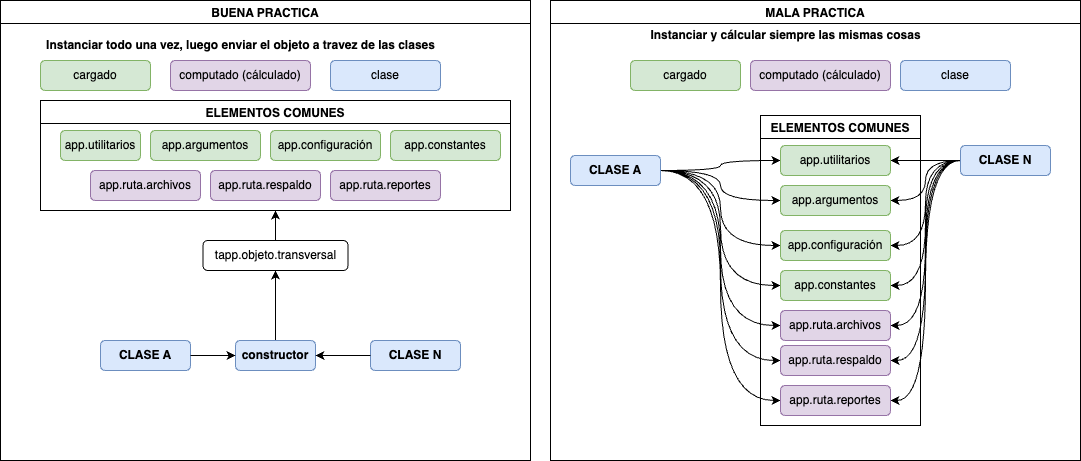

The diagram above was exported from draw.io. Its source (the exported page's mxGraphModel, read from the mxfile embedded in the PNG):
<mxGraphModel dx="1242" dy="1978" grid="1" gridSize="10" guides="1" tooltips="1" connect="1" arrows="1" fold="1" page="1" pageScale="1" pageWidth="850" pageHeight="1100" math="0" shadow="0">
  <root>
    <mxCell id="0" />
    <mxCell id="1" parent="0" />
    <mxCell id="NTkOtXTpRvfi0uaMm59h-1" value="ELEMENTOS COMUNES" style="swimlane;" vertex="1" parent="1">
      <mxGeometry x="40" y="60" width="470" height="110" as="geometry" />
    </mxCell>
    <mxCell id="NTkOtXTpRvfi0uaMm59h-2" value="app.utilitarios" style="rounded=1;whiteSpace=wrap;html=1;fillColor=#d5e8d4;strokeColor=#82b366;" vertex="1" parent="NTkOtXTpRvfi0uaMm59h-1">
      <mxGeometry x="20" y="30" width="80" height="30" as="geometry" />
    </mxCell>
    <mxCell id="NTkOtXTpRvfi0uaMm59h-3" value="app.argumentos" style="rounded=1;whiteSpace=wrap;html=1;fillColor=#d5e8d4;strokeColor=#82b366;" vertex="1" parent="NTkOtXTpRvfi0uaMm59h-1">
      <mxGeometry x="110" y="30" width="110" height="30" as="geometry" />
    </mxCell>
    <mxCell id="NTkOtXTpRvfi0uaMm59h-5" value="app.configuración" style="rounded=1;whiteSpace=wrap;html=1;fillColor=#d5e8d4;strokeColor=#82b366;" vertex="1" parent="NTkOtXTpRvfi0uaMm59h-1">
      <mxGeometry x="230" y="30" width="110" height="30" as="geometry" />
    </mxCell>
    <mxCell id="NTkOtXTpRvfi0uaMm59h-6" value="app.constantes" style="rounded=1;whiteSpace=wrap;html=1;fillColor=#d5e8d4;strokeColor=#82b366;" vertex="1" parent="NTkOtXTpRvfi0uaMm59h-1">
      <mxGeometry x="350" y="30" width="110" height="30" as="geometry" />
    </mxCell>
    <mxCell id="NTkOtXTpRvfi0uaMm59h-7" value="app.ruta.archivos" style="rounded=1;whiteSpace=wrap;html=1;fillColor=#e1d5e7;strokeColor=#9673a6;" vertex="1" parent="NTkOtXTpRvfi0uaMm59h-1">
      <mxGeometry x="50" y="70" width="110" height="30" as="geometry" />
    </mxCell>
    <mxCell id="NTkOtXTpRvfi0uaMm59h-8" value="app.ruta.respaldo" style="rounded=1;whiteSpace=wrap;html=1;fillColor=#e1d5e7;strokeColor=#9673a6;" vertex="1" parent="NTkOtXTpRvfi0uaMm59h-1">
      <mxGeometry x="170" y="70" width="110" height="30" as="geometry" />
    </mxCell>
    <mxCell id="NTkOtXTpRvfi0uaMm59h-9" value="app.ruta.reportes" style="rounded=1;whiteSpace=wrap;html=1;fillColor=#e1d5e7;strokeColor=#9673a6;" vertex="1" parent="NTkOtXTpRvfi0uaMm59h-1">
      <mxGeometry x="290" y="70" width="110" height="30" as="geometry" />
    </mxCell>
    <mxCell id="NTkOtXTpRvfi0uaMm59h-10" value="cargado" style="rounded=1;whiteSpace=wrap;html=1;fillColor=#d5e8d4;strokeColor=#82b366;" vertex="1" parent="1">
      <mxGeometry x="40" y="20" width="110" height="30" as="geometry" />
    </mxCell>
    <mxCell id="NTkOtXTpRvfi0uaMm59h-11" value="computado (cálculado)" style="rounded=1;whiteSpace=wrap;html=1;fillColor=#e1d5e7;strokeColor=#9673a6;" vertex="1" parent="1">
      <mxGeometry x="170" y="20" width="140" height="30" as="geometry" />
    </mxCell>
    <mxCell id="NTkOtXTpRvfi0uaMm59h-13" style="edgeStyle=orthogonalEdgeStyle;rounded=0;orthogonalLoop=1;jettySize=auto;html=1;entryX=0.5;entryY=1;entryDx=0;entryDy=0;" edge="1" parent="1" source="NTkOtXTpRvfi0uaMm59h-12" target="NTkOtXTpRvfi0uaMm59h-1">
      <mxGeometry relative="1" as="geometry" />
    </mxCell>
    <mxCell id="NTkOtXTpRvfi0uaMm59h-12" value="tapp.objeto.transversal" style="rounded=1;whiteSpace=wrap;html=1;" vertex="1" parent="1">
      <mxGeometry x="202.5" y="200" width="145" height="30" as="geometry" />
    </mxCell>
    <mxCell id="NTkOtXTpRvfi0uaMm59h-23" style="edgeStyle=orthogonalEdgeStyle;rounded=0;orthogonalLoop=1;jettySize=auto;html=1;entryX=0.5;entryY=1;entryDx=0;entryDy=0;exitX=0.5;exitY=0;exitDx=0;exitDy=0;" edge="1" parent="1" source="NTkOtXTpRvfi0uaMm59h-17" target="NTkOtXTpRvfi0uaMm59h-12">
      <mxGeometry relative="1" as="geometry">
        <mxPoint x="300" y="330" as="sourcePoint" />
      </mxGeometry>
    </mxCell>
    <mxCell id="NTkOtXTpRvfi0uaMm59h-24" value="BUENA PRACTICA" style="swimlane;" vertex="1" parent="1">
      <mxGeometry y="-40" width="530" height="460" as="geometry" />
    </mxCell>
    <mxCell id="NTkOtXTpRvfi0uaMm59h-25" value="Instanciar todo una vez, luego enviar el objeto a travez de las clases" style="text;html=1;align=center;verticalAlign=middle;resizable=0;points=[];autosize=1;strokeColor=none;fillColor=none;fontStyle=1" vertex="1" parent="NTkOtXTpRvfi0uaMm59h-24">
      <mxGeometry x="35" y="30" width="410" height="30" as="geometry" />
    </mxCell>
    <mxCell id="NTkOtXTpRvfi0uaMm59h-26" value="clase" style="rounded=1;whiteSpace=wrap;html=1;fillColor=#dae8fc;strokeColor=#6c8ebf;" vertex="1" parent="NTkOtXTpRvfi0uaMm59h-24">
      <mxGeometry x="330" y="60" width="110" height="30" as="geometry" />
    </mxCell>
    <mxCell id="NTkOtXTpRvfi0uaMm59h-17" value="constructor" style="rounded=1;whiteSpace=wrap;html=1;fontStyle=1;fillColor=#dae8fc;strokeColor=#6c8ebf;" vertex="1" parent="NTkOtXTpRvfi0uaMm59h-24">
      <mxGeometry x="235" y="340" width="80" height="30" as="geometry" />
    </mxCell>
    <mxCell id="NTkOtXTpRvfi0uaMm59h-16" value="&lt;b style=&quot;border-color: var(--border-color);&quot;&gt;CLASE N&lt;/b&gt;" style="rounded=1;whiteSpace=wrap;html=1;fontStyle=1;fillColor=#dae8fc;strokeColor=#6c8ebf;" vertex="1" parent="NTkOtXTpRvfi0uaMm59h-24">
      <mxGeometry x="370" y="340" width="90" height="30" as="geometry" />
    </mxCell>
    <mxCell id="NTkOtXTpRvfi0uaMm59h-20" style="edgeStyle=orthogonalEdgeStyle;rounded=0;orthogonalLoop=1;jettySize=auto;html=1;entryX=1;entryY=0.5;entryDx=0;entryDy=0;" edge="1" parent="NTkOtXTpRvfi0uaMm59h-24" source="NTkOtXTpRvfi0uaMm59h-16" target="NTkOtXTpRvfi0uaMm59h-17">
      <mxGeometry relative="1" as="geometry" />
    </mxCell>
    <mxCell id="NTkOtXTpRvfi0uaMm59h-15" value="CLASE A" style="rounded=1;whiteSpace=wrap;html=1;fontStyle=1;fillColor=#dae8fc;strokeColor=#6c8ebf;" vertex="1" parent="NTkOtXTpRvfi0uaMm59h-24">
      <mxGeometry x="100" y="340" width="90" height="30" as="geometry" />
    </mxCell>
    <mxCell id="NTkOtXTpRvfi0uaMm59h-19" style="edgeStyle=orthogonalEdgeStyle;rounded=0;orthogonalLoop=1;jettySize=auto;html=1;" edge="1" parent="NTkOtXTpRvfi0uaMm59h-24" source="NTkOtXTpRvfi0uaMm59h-15" target="NTkOtXTpRvfi0uaMm59h-17">
      <mxGeometry relative="1" as="geometry" />
    </mxCell>
    <mxCell id="NTkOtXTpRvfi0uaMm59h-46" value="MALA PRACTICA" style="swimlane;" vertex="1" parent="1">
      <mxGeometry x="550" y="-40" width="530" height="460" as="geometry" />
    </mxCell>
    <mxCell id="NTkOtXTpRvfi0uaMm59h-63" style="edgeStyle=orthogonalEdgeStyle;curved=1;rounded=0;orthogonalLoop=1;jettySize=auto;html=1;entryX=1;entryY=0.5;entryDx=0;entryDy=0;" edge="1" parent="NTkOtXTpRvfi0uaMm59h-46" source="NTkOtXTpRvfi0uaMm59h-48" target="NTkOtXTpRvfi0uaMm59h-28">
      <mxGeometry relative="1" as="geometry" />
    </mxCell>
    <mxCell id="NTkOtXTpRvfi0uaMm59h-64" style="edgeStyle=orthogonalEdgeStyle;curved=1;rounded=0;orthogonalLoop=1;jettySize=auto;html=1;entryX=1;entryY=0.5;entryDx=0;entryDy=0;" edge="1" parent="NTkOtXTpRvfi0uaMm59h-46" source="NTkOtXTpRvfi0uaMm59h-48" target="NTkOtXTpRvfi0uaMm59h-29">
      <mxGeometry relative="1" as="geometry" />
    </mxCell>
    <mxCell id="NTkOtXTpRvfi0uaMm59h-65" style="edgeStyle=orthogonalEdgeStyle;curved=1;rounded=0;orthogonalLoop=1;jettySize=auto;html=1;entryX=1;entryY=0.5;entryDx=0;entryDy=0;" edge="1" parent="NTkOtXTpRvfi0uaMm59h-46" source="NTkOtXTpRvfi0uaMm59h-48" target="NTkOtXTpRvfi0uaMm59h-30">
      <mxGeometry relative="1" as="geometry" />
    </mxCell>
    <mxCell id="NTkOtXTpRvfi0uaMm59h-66" style="edgeStyle=orthogonalEdgeStyle;curved=1;rounded=0;orthogonalLoop=1;jettySize=auto;html=1;entryX=1;entryY=0.5;entryDx=0;entryDy=0;" edge="1" parent="NTkOtXTpRvfi0uaMm59h-46" source="NTkOtXTpRvfi0uaMm59h-48" target="NTkOtXTpRvfi0uaMm59h-31">
      <mxGeometry relative="1" as="geometry" />
    </mxCell>
    <mxCell id="NTkOtXTpRvfi0uaMm59h-67" style="edgeStyle=orthogonalEdgeStyle;curved=1;rounded=0;orthogonalLoop=1;jettySize=auto;html=1;entryX=1;entryY=0.5;entryDx=0;entryDy=0;" edge="1" parent="NTkOtXTpRvfi0uaMm59h-46" source="NTkOtXTpRvfi0uaMm59h-48" target="NTkOtXTpRvfi0uaMm59h-32">
      <mxGeometry relative="1" as="geometry" />
    </mxCell>
    <mxCell id="NTkOtXTpRvfi0uaMm59h-68" style="edgeStyle=orthogonalEdgeStyle;curved=1;rounded=0;orthogonalLoop=1;jettySize=auto;html=1;entryX=1;entryY=0.5;entryDx=0;entryDy=0;" edge="1" parent="NTkOtXTpRvfi0uaMm59h-46" source="NTkOtXTpRvfi0uaMm59h-48" target="NTkOtXTpRvfi0uaMm59h-33">
      <mxGeometry relative="1" as="geometry" />
    </mxCell>
    <mxCell id="NTkOtXTpRvfi0uaMm59h-69" style="edgeStyle=orthogonalEdgeStyle;curved=1;rounded=0;orthogonalLoop=1;jettySize=auto;html=1;entryX=1;entryY=0.5;entryDx=0;entryDy=0;" edge="1" parent="NTkOtXTpRvfi0uaMm59h-46" source="NTkOtXTpRvfi0uaMm59h-48" target="NTkOtXTpRvfi0uaMm59h-34">
      <mxGeometry relative="1" as="geometry" />
    </mxCell>
    <mxCell id="NTkOtXTpRvfi0uaMm59h-48" value="&lt;b&gt;CLASE N&lt;/b&gt;" style="rounded=1;whiteSpace=wrap;html=1;fillColor=#dae8fc;strokeColor=#6c8ebf;" vertex="1" parent="NTkOtXTpRvfi0uaMm59h-46">
      <mxGeometry x="410" y="145" width="90" height="30" as="geometry" />
    </mxCell>
    <mxCell id="NTkOtXTpRvfi0uaMm59h-49" value="clase" style="rounded=1;whiteSpace=wrap;html=1;fillColor=#dae8fc;strokeColor=#6c8ebf;" vertex="1" parent="NTkOtXTpRvfi0uaMm59h-46">
      <mxGeometry x="350" y="60" width="110" height="30" as="geometry" />
    </mxCell>
    <mxCell id="NTkOtXTpRvfi0uaMm59h-55" style="edgeStyle=orthogonalEdgeStyle;curved=1;rounded=0;orthogonalLoop=1;jettySize=auto;html=1;entryX=0;entryY=0.5;entryDx=0;entryDy=0;" edge="1" parent="NTkOtXTpRvfi0uaMm59h-46" source="NTkOtXTpRvfi0uaMm59h-41" target="NTkOtXTpRvfi0uaMm59h-28">
      <mxGeometry relative="1" as="geometry" />
    </mxCell>
    <mxCell id="NTkOtXTpRvfi0uaMm59h-56" style="edgeStyle=orthogonalEdgeStyle;curved=1;rounded=0;orthogonalLoop=1;jettySize=auto;html=1;" edge="1" parent="NTkOtXTpRvfi0uaMm59h-46" source="NTkOtXTpRvfi0uaMm59h-41" target="NTkOtXTpRvfi0uaMm59h-29">
      <mxGeometry relative="1" as="geometry" />
    </mxCell>
    <mxCell id="NTkOtXTpRvfi0uaMm59h-58" style="edgeStyle=orthogonalEdgeStyle;curved=1;rounded=0;orthogonalLoop=1;jettySize=auto;html=1;entryX=0;entryY=0.5;entryDx=0;entryDy=0;" edge="1" parent="NTkOtXTpRvfi0uaMm59h-46" source="NTkOtXTpRvfi0uaMm59h-41" target="NTkOtXTpRvfi0uaMm59h-30">
      <mxGeometry relative="1" as="geometry" />
    </mxCell>
    <mxCell id="NTkOtXTpRvfi0uaMm59h-59" style="edgeStyle=orthogonalEdgeStyle;curved=1;rounded=0;orthogonalLoop=1;jettySize=auto;html=1;entryX=0;entryY=0.5;entryDx=0;entryDy=0;" edge="1" parent="NTkOtXTpRvfi0uaMm59h-46" source="NTkOtXTpRvfi0uaMm59h-41" target="NTkOtXTpRvfi0uaMm59h-31">
      <mxGeometry relative="1" as="geometry" />
    </mxCell>
    <mxCell id="NTkOtXTpRvfi0uaMm59h-60" style="edgeStyle=orthogonalEdgeStyle;curved=1;rounded=0;orthogonalLoop=1;jettySize=auto;html=1;entryX=0;entryY=0.5;entryDx=0;entryDy=0;" edge="1" parent="NTkOtXTpRvfi0uaMm59h-46" source="NTkOtXTpRvfi0uaMm59h-41" target="NTkOtXTpRvfi0uaMm59h-32">
      <mxGeometry relative="1" as="geometry" />
    </mxCell>
    <mxCell id="NTkOtXTpRvfi0uaMm59h-61" style="edgeStyle=orthogonalEdgeStyle;curved=1;rounded=0;orthogonalLoop=1;jettySize=auto;html=1;entryX=0;entryY=0.5;entryDx=0;entryDy=0;" edge="1" parent="NTkOtXTpRvfi0uaMm59h-46" source="NTkOtXTpRvfi0uaMm59h-41" target="NTkOtXTpRvfi0uaMm59h-33">
      <mxGeometry relative="1" as="geometry" />
    </mxCell>
    <mxCell id="NTkOtXTpRvfi0uaMm59h-62" style="edgeStyle=orthogonalEdgeStyle;curved=1;rounded=0;orthogonalLoop=1;jettySize=auto;html=1;entryX=0;entryY=0.5;entryDx=0;entryDy=0;" edge="1" parent="NTkOtXTpRvfi0uaMm59h-46" source="NTkOtXTpRvfi0uaMm59h-41" target="NTkOtXTpRvfi0uaMm59h-34">
      <mxGeometry relative="1" as="geometry" />
    </mxCell>
    <mxCell id="NTkOtXTpRvfi0uaMm59h-41" value="CLASE A" style="rounded=1;whiteSpace=wrap;html=1;fontStyle=1;fillColor=#dae8fc;strokeColor=#6c8ebf;" vertex="1" parent="NTkOtXTpRvfi0uaMm59h-46">
      <mxGeometry x="20" y="155" width="90" height="30" as="geometry" />
    </mxCell>
    <mxCell id="NTkOtXTpRvfi0uaMm59h-27" value="ELEMENTOS COMUNES" style="swimlane;" vertex="1" parent="NTkOtXTpRvfi0uaMm59h-46">
      <mxGeometry x="210" y="115" width="160" height="310" as="geometry" />
    </mxCell>
    <mxCell id="NTkOtXTpRvfi0uaMm59h-28" value="app.utilitarios" style="rounded=1;whiteSpace=wrap;html=1;fillColor=#d5e8d4;strokeColor=#82b366;" vertex="1" parent="NTkOtXTpRvfi0uaMm59h-27">
      <mxGeometry x="20" y="30" width="110" height="30" as="geometry" />
    </mxCell>
    <mxCell id="NTkOtXTpRvfi0uaMm59h-33" value="app.ruta.respaldo" style="rounded=1;whiteSpace=wrap;html=1;fillColor=#e1d5e7;strokeColor=#9673a6;" vertex="1" parent="NTkOtXTpRvfi0uaMm59h-27">
      <mxGeometry x="20" y="230" width="110" height="30" as="geometry" />
    </mxCell>
    <mxCell id="NTkOtXTpRvfi0uaMm59h-34" value="app.ruta.reportes" style="rounded=1;whiteSpace=wrap;html=1;fillColor=#e1d5e7;strokeColor=#9673a6;" vertex="1" parent="NTkOtXTpRvfi0uaMm59h-27">
      <mxGeometry x="20" y="270" width="110" height="30" as="geometry" />
    </mxCell>
    <mxCell id="NTkOtXTpRvfi0uaMm59h-29" value="app.argumentos" style="rounded=1;whiteSpace=wrap;html=1;fillColor=#d5e8d4;strokeColor=#82b366;" vertex="1" parent="NTkOtXTpRvfi0uaMm59h-27">
      <mxGeometry x="20" y="70" width="110" height="30" as="geometry" />
    </mxCell>
    <mxCell id="NTkOtXTpRvfi0uaMm59h-30" value="app.configuración" style="rounded=1;whiteSpace=wrap;html=1;fillColor=#d5e8d4;strokeColor=#82b366;" vertex="1" parent="NTkOtXTpRvfi0uaMm59h-27">
      <mxGeometry x="20" y="115" width="110" height="30" as="geometry" />
    </mxCell>
    <mxCell id="NTkOtXTpRvfi0uaMm59h-31" value="app.constantes" style="rounded=1;whiteSpace=wrap;html=1;fillColor=#d5e8d4;strokeColor=#82b366;" vertex="1" parent="NTkOtXTpRvfi0uaMm59h-27">
      <mxGeometry x="20" y="155" width="110" height="30" as="geometry" />
    </mxCell>
    <mxCell id="NTkOtXTpRvfi0uaMm59h-32" value="app.ruta.archivos" style="rounded=1;whiteSpace=wrap;html=1;fillColor=#e1d5e7;strokeColor=#9673a6;" vertex="1" parent="NTkOtXTpRvfi0uaMm59h-27">
      <mxGeometry x="20" y="195" width="110" height="30" as="geometry" />
    </mxCell>
    <mxCell id="NTkOtXTpRvfi0uaMm59h-36" value="computado (cálculado)" style="rounded=1;whiteSpace=wrap;html=1;fillColor=#e1d5e7;strokeColor=#9673a6;" vertex="1" parent="NTkOtXTpRvfi0uaMm59h-46">
      <mxGeometry x="200" y="60" width="140" height="30" as="geometry" />
    </mxCell>
    <mxCell id="NTkOtXTpRvfi0uaMm59h-35" value="cargado" style="rounded=1;whiteSpace=wrap;html=1;fillColor=#d5e8d4;strokeColor=#82b366;" vertex="1" parent="NTkOtXTpRvfi0uaMm59h-46">
      <mxGeometry x="80" y="60" width="110" height="30" as="geometry" />
    </mxCell>
    <mxCell id="NTkOtXTpRvfi0uaMm59h-47" value="Instanciar y cálcular siempre las mismas cosas" style="text;html=1;align=center;verticalAlign=middle;resizable=0;points=[];autosize=1;strokeColor=none;fillColor=none;fontStyle=1" vertex="1" parent="NTkOtXTpRvfi0uaMm59h-46">
      <mxGeometry x="90" y="20" width="290" height="30" as="geometry" />
    </mxCell>
  </root>
</mxGraphModel>